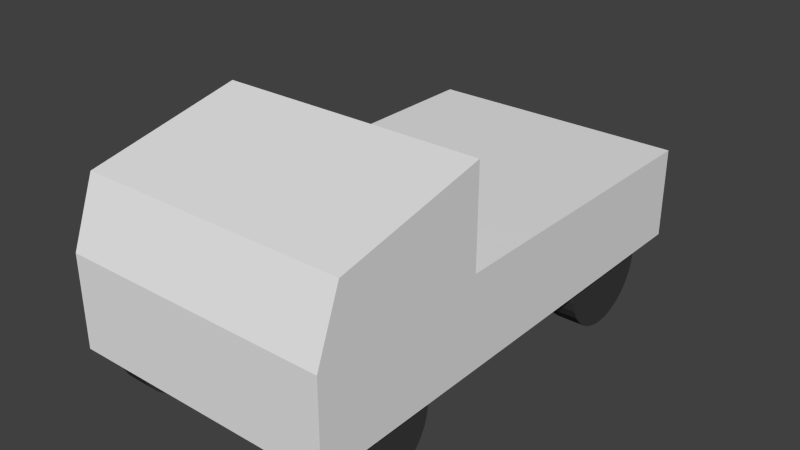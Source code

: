 # Source: ute.blend  (saved by Blender 2.66.1; exported with 4.5.12 LTS)
import bpy
from mathutils import Matrix  # noqa: F401  (used for matrix-valued properties, if any)

bpy.ops.wm.read_factory_settings(use_empty=True)
scene = bpy.context.scene
scene.name = 'Scene'

# ---- collections
col_collection_1 = bpy.data.collections.new('Collection 1'); scene.collection.children.link(col_collection_1)

# ---- materials (node trees are filled in below, after node groups)
mat_material = bpy.data.materials.new('Material')
mat_material.alpha_threshold = 0.0
mat_material.use_transparent_shadow = False
mat_material.roughness = 0.5
mat_material.line_color = (0.0, 0.0, 0.0, 1.0)
mat_wheel_nophysics = bpy.data.materials.new('Wheel NOPHYSICS')
mat_wheel_nophysics.alpha_threshold = 0.0
mat_wheel_nophysics.use_transparent_shadow = False
mat_wheel_nophysics.diffuse_color = (0.04696, 0.04696, 0.04696, 1.0)
mat_wheel_nophysics.roughness = 0.5
mat_wheel_nophysics.specular_intensity = 0.02294
mat_wheel_nophysics.line_color = (0.0, 0.0, 0.0, 1.0)

# ---- material node trees

# ---- world
world_world = bpy.data.worlds.new('World'); scene.world = world_world
world_world.color = (0.05088, 0.05088, 0.05088)
world_world.use_sun_shadow = False
world_world.sun_shadow_jitter_overblur = 0.0
world_world.cycles.sampling_method = 'MANUAL'
world_world.cycles.sample_map_resolution = 256

# ---- meshes
me_cube_001 = bpy.data.meshes.new('Cube.001')
me_cube_001.from_pydata([(1.377, 2.545, -0.9748), (1.377, -2.545, -0.9748), (-1.377, -2.545, -0.9748), (-1.377, 2.545, -0.9748), (1.377, 2.545, -0.03115), (1.377, -2.545, -0.03115), (-1.377, -2.545, -0.03115), (-1.377, 2.545, -0.03115), (1.377, -0.7048, -0.03115), (1.377, -0.7048, -0.9748), (-1.377, -0.7048, -0.03115), (-1.377, -0.7048, -0.9748), (-1.377, -0.7048, 0.9748), (1.377, -0.7048, 0.9748), (-1.377, -2.296, 0.6312), (1.377, -2.296, 0.6312)], [], [(8, 5, 1, 9), (5, 6, 2, 1), (10, 7, 3, 11), (7, 4, 0, 3), (9, 1, 2, 11), (10, 6, 14, 12), (4, 8, 9, 0), (6, 10, 11, 2), (0, 9, 11, 3), (7, 10, 8, 4), (12, 14, 15, 13), (8, 10, 12, 13), (6, 5, 15, 14), (5, 8, 13, 15)])
_uv = me_cube_001.uv_layers.new(name='UVMap')
_uv.uv.foreach_set('vector', [0.5005, 0.3328, 0.3344, 0.3333, 0.3333, 0.001019, 0.4995, 0.0005097, 0.001019, 0.3333, 0.0, 0.00102, 0.3323, 0.0, 0.3333, 0.3323, 0.5005, 0.9995, 0.3344, 1.0, 0.3333, 0.6677, 0.4995, 0.6672, 0.3333, 0.3344, 0.6656, 0.3333, 0.6667, 0.6656, 0.3344, 0.6667, 0.1672, 0.6662, 0.00102, 0.6667, 3.962e-08, 0.3344, 0.1662, 0.3338, 0.5005, 0.9995, 0.6667, 0.999, 0.6667, 0.999, 0.5005, 0.9995, 0.6667, 0.3323, 0.5005, 0.3328, 0.4995, 0.0005097, 0.6656, 0.0, 0.6667, 0.999, 0.5005, 0.9995, 0.4995, 0.6672, 0.6656, 0.6667, 0.3333, 0.6656, 0.1672, 0.6662, 0.1662, 0.3338, 0.3323, 0.3333, 0.6667, 0.6677, 0.8328, 0.6672, 0.8338, 0.9995, 0.6677, 1.0, 0.8328, 0.6672, 0.999, 0.6667, 1.0, 0.999, 0.8338, 0.9995, 0.8338, 0.9995, 0.8328, 0.6672, 0.8328, 0.6672, 0.8338, 0.9995, 0.0, 0.00102, 0.001019, 0.3333, 0.001019, 0.3333, 0.0, 0.00102, 0.3344, 0.3333, 0.5005, 0.3328, 0.5005, 0.3328, 0.3344, 0.3333])
me_cube_001.materials.append(mat_material)
me_cube_001.use_remesh_preserve_volume = False
me_cube_001.use_remesh_preserve_attributes = False
me_cube_001.use_mirror_vertex_groups = False
me_cube_001.update()
me_cylinder_001 = bpy.data.meshes.new('Cylinder.001')
me_cylinder_001.from_pydata([(0.1487, -1.215e-08, 0.5686), (0.1487, -0.1109, 0.5577), (0.1487, -0.2176, 0.5253), (0.1487, -0.3159, 0.4728), (0.1487, -0.4021, 0.4021), (0.1487, -0.4728, 0.3159), (0.1487, -0.5253, 0.2176), (0.1487, -0.5577, 0.1109), (0.1487, -0.5686, 4.075e-07), (0.1487, -0.5577, -0.1109), (0.1487, -0.5253, -0.2176), (0.1487, -0.4728, -0.3159), (0.1487, -0.4021, -0.4021), (0.1487, -0.3159, -0.4728), (0.1487, -0.2176, -0.5253), (0.1487, -0.1109, -0.5577), (0.1487, 1.731e-07, -0.5686), (0.1487, 0.1109, -0.5577), (0.1487, 0.2176, -0.5253), (0.1487, 0.3159, -0.4728), (0.1487, 0.4021, -0.402), (0.1487, 0.4728, -0.3159), (0.1487, 0.5253, -0.2176), (0.1487, 0.5577, -0.1109), (0.1487, 0.5686, 9.136e-07), (0.1487, 0.5577, 0.1109), (0.1487, 0.5253, 0.2176), (0.1487, 0.4728, 0.3159), (0.1487, 0.4021, 0.4021), (0.1487, 0.3159, 0.4728), (0.1487, 0.2176, 0.5253), (0.1487, 0.1109, 0.5577), (-0.1487, -9.474e-07, 0.5686), (-0.1487, -0.1109, 0.5577), (-0.1487, -0.2176, 0.5253), (-0.1487, -0.3159, 0.4728), (-0.1487, -0.4021, 0.4021), (-0.1487, -0.4728, 0.3159), (-0.1487, -0.5253, 0.2176), (-0.1487, -0.5577, 0.1109), (-0.1487, -0.5686, -8.895e-07), (-0.1487, -0.5577, -0.1109), (-0.1487, -0.5253, -0.2176), (-0.1487, -0.4728, -0.3159), (-0.1487, -0.4021, -0.4021), (-0.1487, -0.3159, -0.4728), (-0.1487, -0.2176, -0.5253), (-0.1487, -0.1109, -0.5577), (-0.1487, -5.633e-07, -0.5686), (-0.1487, 0.1109, -0.5577), (-0.1487, 0.2176, -0.5253), (-0.1487, 0.3159, -0.4728), (-0.1487, 0.402, -0.4021), (-0.1487, 0.4728, -0.3159), (-0.1487, 0.5253, -0.2176), (-0.1487, 0.5577, -0.1109), (-0.1487, 0.5686, -1.947e-06), (-0.1487, 0.5577, 0.1109), (-0.1487, 0.5253, 0.2176), (-0.1487, 0.4728, 0.3159), (-0.1487, 0.4021, 0.402), (-0.1487, 0.3159, 0.4728), (-0.1487, 0.2176, 0.5253), (-0.1487, 0.1109, 0.5577), (0.1487, -1.215e-08, 3.646e-07), (-0.1487, -3.46e-08, 3.87e-07)], [], [(64, 0, 1), (65, 33, 32), (64, 1, 2), (65, 34, 33), (64, 2, 3), (65, 35, 34), (64, 3, 4), (65, 36, 35), (64, 4, 5), (65, 37, 36), (64, 5, 6), (65, 38, 37), (64, 6, 7), (65, 39, 38), (64, 7, 8), (65, 40, 39), (64, 8, 9), (65, 41, 40), (64, 9, 10), (65, 42, 41), (64, 10, 11), (65, 43, 42), (64, 11, 12), (65, 44, 43), (64, 12, 13), (65, 45, 44), (64, 13, 14), (65, 46, 45), (64, 14, 15), (65, 47, 46), (64, 15, 16), (65, 48, 47), (64, 16, 17), (65, 49, 48), (64, 17, 18), (65, 50, 49), (64, 18, 19), (65, 51, 50), (64, 19, 20), (65, 52, 51), (64, 20, 21), (65, 53, 52), (64, 21, 22), (65, 54, 53), (64, 22, 23), (65, 55, 54), (64, 23, 24), (65, 56, 55), (64, 24, 25), (65, 57, 56), (64, 25, 26), (65, 58, 57), (64, 26, 27), (65, 59, 58), (64, 27, 28), (65, 60, 59), (64, 28, 29), (65, 61, 60), (64, 29, 30), (65, 62, 61), (64, 30, 31), (65, 63, 62), (31, 0, 64), (65, 32, 63), (32, 0, 31), (32, 31, 63), (30, 62, 63), (30, 63, 31), (29, 61, 62), (29, 62, 30), (28, 60, 61), (28, 61, 29), (27, 59, 60), (27, 60, 28), (26, 58, 59), (26, 59, 27), (25, 57, 58), (25, 58, 26), (24, 56, 57), (24, 57, 25), (23, 55, 56), (23, 56, 24), (22, 54, 55), (22, 55, 23), (21, 53, 54), (21, 54, 22), (20, 52, 53), (20, 53, 21), (19, 51, 52), (19, 52, 20), (18, 50, 51), (18, 51, 19), (17, 49, 50), (17, 50, 18), (16, 48, 49), (16, 49, 17), (15, 47, 48), (15, 48, 16), (14, 46, 47), (14, 47, 15), (13, 45, 46), (13, 46, 14), (12, 44, 45), (12, 45, 13), (11, 43, 44), (11, 44, 12), (10, 42, 11), (42, 43, 11), (9, 41, 10), (41, 42, 10), (8, 40, 9), (40, 41, 9), (7, 39, 8), (39, 40, 8), (6, 38, 7), (38, 39, 7), (5, 37, 6), (37, 38, 6), (4, 36, 5), (36, 37, 5), (3, 35, 4), (35, 36, 4), (2, 34, 3), (34, 35, 3), (1, 33, 2), (33, 34, 2), (0, 32, 1), (32, 33, 1)])
_uv = me_cylinder_001.uv_layers.new(name='UVMap')
_uv.uv.foreach_set('vector', [0.8511, 0.8401, 0.7868, 0.8929, 0.7778, 0.8793, 0.8515, 0.8402, 0.9154, 0.8927, 0.9039, 0.9041, 0.8511, 0.8401, 0.7778, 0.8793, 0.7715, 0.8643, 0.8515, 0.8402, 0.9244, 0.8792, 0.9154, 0.8927, 0.8511, 0.8401, 0.7715, 0.8643, 0.7684, 0.8483, 0.8515, 0.8402, 0.9306, 0.8642, 0.9244, 0.8792, 0.8511, 0.8401, 0.7684, 0.8483, 0.7684, 0.832, 0.8515, 0.8402, 0.9338, 0.8483, 0.9306, 0.8642, 0.8511, 0.8401, 0.7684, 0.832, 0.7715, 0.816, 0.8515, 0.8402, 0.9338, 0.8321, 0.9338, 0.8483, 0.8511, 0.8401, 0.7715, 0.816, 0.7778, 0.801, 0.8515, 0.8402, 0.9306, 0.8162, 0.9338, 0.8321, 0.8511, 0.8401, 0.7778, 0.801, 0.7868, 0.7874, 0.8515, 0.8402, 0.9244, 0.8012, 0.9306, 0.8162, 0.8511, 0.8401, 0.7868, 0.7874, 0.7983, 0.7759, 0.8515, 0.8402, 0.9154, 0.7877, 0.9244, 0.8012, 0.8511, 0.8401, 0.7983, 0.7759, 0.8119, 0.7669, 0.8515, 0.8402, 0.9039, 0.7763, 0.9154, 0.7877, 0.8511, 0.8401, 0.8119, 0.7669, 0.8269, 0.7606, 0.8515, 0.8402, 0.8905, 0.7673, 0.9039, 0.7763, 0.8511, 0.8401, 0.8269, 0.7606, 0.8429, 0.7574, 0.8515, 0.8402, 0.8755, 0.7611, 0.8905, 0.7673, 0.8511, 0.8401, 0.8429, 0.7574, 0.8592, 0.7574, 0.8515, 0.8402, 0.8596, 0.7579, 0.8755, 0.7611, 0.8511, 0.8401, 0.8592, 0.7574, 0.8752, 0.7606, 0.8515, 0.8402, 0.8434, 0.7579, 0.8596, 0.7579, 0.8511, 0.8401, 0.8752, 0.7606, 0.8902, 0.7669, 0.8515, 0.8402, 0.8275, 0.7611, 0.8434, 0.7579, 0.8511, 0.8401, 0.8902, 0.7669, 0.9038, 0.7759, 0.8515, 0.8402, 0.8125, 0.7673, 0.8275, 0.7611, 0.8511, 0.8401, 0.9038, 0.7759, 0.9153, 0.7874, 0.8515, 0.8402, 0.799, 0.7763, 0.8125, 0.7673, 0.8511, 0.8401, 0.9153, 0.7874, 0.9243, 0.801, 0.8515, 0.8402, 0.7876, 0.7877, 0.799, 0.7763, 0.8511, 0.8401, 0.9243, 0.801, 0.9306, 0.816, 0.8515, 0.8402, 0.7786, 0.8012, 0.7876, 0.7877, 0.8511, 0.8401, 0.9306, 0.816, 0.9338, 0.832, 0.8515, 0.8402, 0.7724, 0.8162, 0.7786, 0.8012, 0.8511, 0.8401, 0.9338, 0.832, 0.9338, 0.8483, 0.8515, 0.8402, 0.7692, 0.8321, 0.7724, 0.8162, 0.8511, 0.8401, 0.9338, 0.8483, 0.9306, 0.8643, 0.8515, 0.8402, 0.7692, 0.8483, 0.7692, 0.8321, 0.8511, 0.8401, 0.9306, 0.8643, 0.9243, 0.8793, 0.8515, 0.8402, 0.7724, 0.8642, 0.7692, 0.8483, 0.8511, 0.8401, 0.9243, 0.8793, 0.9153, 0.8929, 0.8515, 0.8402, 0.7786, 0.8792, 0.7724, 0.8642, 0.8511, 0.8401, 0.9153, 0.8929, 0.9038, 0.9044, 0.8515, 0.8402, 0.7876, 0.8927, 0.7786, 0.8792, 0.8511, 0.8401, 0.9038, 0.9044, 0.8902, 0.9134, 0.8515, 0.8402, 0.799, 0.9041, 0.7876, 0.8927, 0.8511, 0.8401, 0.8902, 0.9134, 0.8752, 0.9197, 0.8515, 0.8402, 0.8125, 0.9131, 0.799, 0.9041, 0.8511, 0.8401, 0.8752, 0.9197, 0.8592, 0.9229, 0.8515, 0.8402, 0.8275, 0.9193, 0.8125, 0.9131, 0.8511, 0.8401, 0.8592, 0.9229, 0.8429, 0.9229, 0.8515, 0.8402, 0.8434, 0.9225, 0.8275, 0.9193, 0.8511, 0.8401, 0.8429, 0.9229, 0.8269, 0.9197, 0.8515, 0.8402, 0.8596, 0.9225, 0.8434, 0.9225, 0.8511, 0.8401, 0.8269, 0.9197, 0.8119, 0.9134, 0.8515, 0.8402, 0.8755, 0.9193, 0.8596, 0.9225, 0.8511, 0.8401, 0.8119, 0.9134, 0.7983, 0.9044, 0.8515, 0.8402, 0.8905, 0.9131, 0.8755, 0.9193, 0.7983, 0.9044, 0.7868, 0.8929, 0.8511, 0.8401, 0.8515, 0.8402, 0.9039, 0.9041, 0.8905, 0.9131, 0.9511, 0.9813, 0.9514, 0.8967, 0.9597, 0.8968, 0.9511, 0.9813, 0.9597, 0.8968, 0.9594, 0.9813, 0.9678, 0.8968, 0.9676, 0.9813, 0.9594, 0.9813, 0.9678, 0.8968, 0.9594, 0.9813, 0.9597, 0.8968, 0.9755, 0.8968, 0.9752, 0.9813, 0.9676, 0.9813, 0.9755, 0.8968, 0.9676, 0.9813, 0.9678, 0.8968, 0.9824, 0.8968, 0.9821, 0.9813, 0.9752, 0.9813, 0.9824, 0.8968, 0.9752, 0.9813, 0.9755, 0.8968, 0.9265, 0.8968, 0.9322, 0.9811, 0.9264, 0.9815, 0.9882, 0.8969, 0.9821, 0.9813, 0.9824, 0.8968, 0.9334, 0.8964, 0.9391, 0.9807, 0.9322, 0.9811, 0.9334, 0.8964, 0.9322, 0.9811, 0.9265, 0.8968, 0.941, 0.8959, 0.9467, 0.9802, 0.9391, 0.9807, 0.941, 0.8959, 0.9391, 0.9807, 0.9334, 0.8964, 0.9491, 0.8953, 0.9548, 0.9796, 0.9467, 0.9802, 0.9491, 0.8953, 0.9467, 0.9802, 0.941, 0.8959, 0.9574, 0.8947, 0.9631, 0.9791, 0.9548, 0.9796, 0.9574, 0.8947, 0.9548, 0.9796, 0.9491, 0.8953, 0.9655, 0.8942, 0.9712, 0.9785, 0.9631, 0.9791, 0.9655, 0.8942, 0.9631, 0.9791, 0.9574, 0.8947, 0.9731, 0.8937, 0.9788, 0.978, 0.9712, 0.9785, 0.9731, 0.8937, 0.9712, 0.9785, 0.9655, 0.8942, 0.98, 0.8932, 0.9857, 0.9775, 0.9788, 0.978, 0.98, 0.8932, 0.9788, 0.978, 0.9731, 0.8937, 0.9813, 0.9788, 0.9811, 0.8943, 0.9869, 0.8943, 0.9859, 0.8928, 0.9857, 0.9775, 0.98, 0.8932, 0.9744, 0.9788, 0.9742, 0.8943, 0.9811, 0.8943, 0.9744, 0.9788, 0.9811, 0.8943, 0.9813, 0.9788, 0.9668, 0.9789, 0.9665, 0.8944, 0.9742, 0.8943, 0.9668, 0.9789, 0.9742, 0.8943, 0.9744, 0.9788, 0.9587, 0.9789, 0.9584, 0.8944, 0.9665, 0.8944, 0.9587, 0.9789, 0.9665, 0.8944, 0.9668, 0.9789, 0.9504, 0.9789, 0.9501, 0.8944, 0.9584, 0.8944, 0.9504, 0.9789, 0.9584, 0.8944, 0.9587, 0.9789, 0.9423, 0.9789, 0.942, 0.8944, 0.9501, 0.8944, 0.9423, 0.9789, 0.9501, 0.8944, 0.9504, 0.9789, 0.9346, 0.979, 0.9344, 0.8945, 0.942, 0.8944, 0.9346, 0.979, 0.942, 0.8944, 0.9423, 0.9789, 0.9277, 0.979, 0.9275, 0.8945, 0.9344, 0.8945, 0.9277, 0.979, 0.9344, 0.8945, 0.9346, 0.979, 0.9355, 0.9839, 0.9298, 0.8996, 0.9357, 0.8992, 0.9586, 0.8954, 0.9585, 0.9801, 0.9528, 0.8958, 0.9329, 0.8963, 0.9327, 0.9808, 0.9261, 0.8963, 0.9327, 0.9808, 0.9258, 0.9808, 0.9261, 0.8963, 0.9406, 0.8963, 0.9403, 0.9808, 0.9329, 0.8963, 0.9403, 0.9808, 0.9327, 0.9808, 0.9329, 0.8963, 0.9487, 0.8963, 0.9485, 0.9808, 0.9406, 0.8963, 0.9485, 0.9808, 0.9403, 0.9808, 0.9406, 0.8963, 0.957, 0.8964, 0.9567, 0.9809, 0.9487, 0.8963, 0.9567, 0.9809, 0.9485, 0.9808, 0.9487, 0.8963, 0.9651, 0.8964, 0.9649, 0.9809, 0.957, 0.8964, 0.9649, 0.9809, 0.9567, 0.9809, 0.957, 0.8964, 0.9728, 0.8964, 0.9725, 0.9809, 0.9651, 0.8964, 0.9725, 0.9809, 0.9649, 0.9809, 0.9651, 0.8964, 0.9797, 0.8964, 0.9794, 0.9809, 0.9728, 0.8964, 0.9794, 0.9809, 0.9725, 0.9809, 0.9728, 0.8964, 0.9287, 0.8967, 0.9285, 0.9812, 0.9229, 0.8967, 0.9853, 0.981, 0.9794, 0.9809, 0.9797, 0.8964, 0.9356, 0.8967, 0.9354, 0.9812, 0.9287, 0.8967, 0.9354, 0.9812, 0.9285, 0.9812, 0.9287, 0.8967, 0.9433, 0.8967, 0.943, 0.9812, 0.9356, 0.8967, 0.943, 0.9812, 0.9354, 0.9812, 0.9356, 0.8967, 0.9514, 0.8967, 0.9511, 0.9813, 0.9433, 0.8967, 0.9511, 0.9813, 0.943, 0.9812, 0.9433, 0.8967])
me_cylinder_001.materials.append(mat_wheel_nophysics)
me_cylinder_001.use_remesh_preserve_volume = False
me_cylinder_001.use_remesh_preserve_attributes = False
me_cylinder_001.use_mirror_vertex_groups = False
me_cylinder_001.update()
me_cylinder_000 = bpy.data.meshes.new('Cylinder.000')
me_cylinder_000.from_pydata([(0.1487, -1.215e-08, 0.5686), (0.1487, -0.1109, 0.5577), (0.1487, -0.2176, 0.5253), (0.1487, -0.3159, 0.4728), (0.1487, -0.4021, 0.4021), (0.1487, -0.4728, 0.3159), (0.1487, -0.5253, 0.2176), (0.1487, -0.5577, 0.1109), (0.1487, -0.5686, 4.075e-07), (0.1487, -0.5577, -0.1109), (0.1487, -0.5253, -0.2176), (0.1487, -0.4728, -0.3159), (0.1487, -0.4021, -0.4021), (0.1487, -0.3159, -0.4728), (0.1487, -0.2176, -0.5253), (0.1487, -0.1109, -0.5577), (0.1487, 1.731e-07, -0.5686), (0.1487, 0.1109, -0.5577), (0.1487, 0.2176, -0.5253), (0.1487, 0.3159, -0.4728), (0.1487, 0.4021, -0.402), (0.1487, 0.4728, -0.3159), (0.1487, 0.5253, -0.2176), (0.1487, 0.5577, -0.1109), (0.1487, 0.5686, 9.136e-07), (0.1487, 0.5577, 0.1109), (0.1487, 0.5253, 0.2176), (0.1487, 0.4728, 0.3159), (0.1487, 0.4021, 0.4021), (0.1487, 0.3159, 0.4728), (0.1487, 0.2176, 0.5253), (0.1487, 0.1109, 0.5577), (-0.1487, -9.474e-07, 0.5686), (-0.1487, -0.1109, 0.5577), (-0.1487, -0.2176, 0.5253), (-0.1487, -0.3159, 0.4728), (-0.1487, -0.4021, 0.4021), (-0.1487, -0.4728, 0.3159), (-0.1487, -0.5253, 0.2176), (-0.1487, -0.5577, 0.1109), (-0.1487, -0.5686, -8.895e-07), (-0.1487, -0.5577, -0.1109), (-0.1487, -0.5253, -0.2176), (-0.1487, -0.4728, -0.3159), (-0.1487, -0.4021, -0.4021), (-0.1487, -0.3159, -0.4728), (-0.1487, -0.2176, -0.5253), (-0.1487, -0.1109, -0.5577), (-0.1487, -5.633e-07, -0.5686), (-0.1487, 0.1109, -0.5577), (-0.1487, 0.2176, -0.5253), (-0.1487, 0.3159, -0.4728), (-0.1487, 0.402, -0.4021), (-0.1487, 0.4728, -0.3159), (-0.1487, 0.5253, -0.2176), (-0.1487, 0.5577, -0.1109), (-0.1487, 0.5686, -1.947e-06), (-0.1487, 0.5577, 0.1109), (-0.1487, 0.5253, 0.2176), (-0.1487, 0.4728, 0.3159), (-0.1487, 0.4021, 0.402), (-0.1487, 0.3159, 0.4728), (-0.1487, 0.2176, 0.5253), (-0.1487, 0.1109, 0.5577), (0.1487, -1.215e-08, 3.646e-07), (-0.1487, -3.46e-08, 3.87e-07)], [], [(64, 0, 1), (65, 33, 32), (64, 1, 2), (65, 34, 33), (64, 2, 3), (65, 35, 34), (64, 3, 4), (65, 36, 35), (64, 4, 5), (65, 37, 36), (64, 5, 6), (65, 38, 37), (64, 6, 7), (65, 39, 38), (64, 7, 8), (65, 40, 39), (64, 8, 9), (65, 41, 40), (64, 9, 10), (65, 42, 41), (64, 10, 11), (65, 43, 42), (64, 11, 12), (65, 44, 43), (64, 12, 13), (65, 45, 44), (64, 13, 14), (65, 46, 45), (64, 14, 15), (65, 47, 46), (64, 15, 16), (65, 48, 47), (64, 16, 17), (65, 49, 48), (64, 17, 18), (65, 50, 49), (64, 18, 19), (65, 51, 50), (64, 19, 20), (65, 52, 51), (64, 20, 21), (65, 53, 52), (64, 21, 22), (65, 54, 53), (64, 22, 23), (65, 55, 54), (64, 23, 24), (65, 56, 55), (64, 24, 25), (65, 57, 56), (64, 25, 26), (65, 58, 57), (64, 26, 27), (65, 59, 58), (64, 27, 28), (65, 60, 59), (64, 28, 29), (65, 61, 60), (64, 29, 30), (65, 62, 61), (64, 30, 31), (65, 63, 62), (31, 0, 64), (65, 32, 63), (32, 0, 31), (32, 31, 63), (30, 62, 63), (30, 63, 31), (29, 61, 62), (29, 62, 30), (28, 60, 61), (28, 61, 29), (27, 59, 60), (27, 60, 28), (26, 58, 59), (26, 59, 27), (25, 57, 58), (25, 58, 26), (24, 56, 57), (24, 57, 25), (23, 55, 56), (23, 56, 24), (22, 54, 55), (22, 55, 23), (21, 53, 54), (21, 54, 22), (20, 52, 53), (20, 53, 21), (19, 51, 52), (19, 52, 20), (18, 50, 51), (18, 51, 19), (17, 49, 50), (17, 50, 18), (16, 48, 49), (16, 49, 17), (15, 47, 48), (15, 48, 16), (14, 46, 47), (14, 47, 15), (13, 45, 46), (13, 46, 14), (12, 44, 45), (12, 45, 13), (11, 43, 44), (11, 44, 12), (10, 42, 11), (42, 43, 11), (9, 41, 10), (41, 42, 10), (8, 40, 9), (40, 41, 9), (7, 39, 8), (39, 40, 8), (6, 38, 7), (38, 39, 7), (5, 37, 6), (37, 38, 6), (4, 36, 5), (36, 37, 5), (3, 35, 4), (35, 36, 4), (2, 34, 3), (34, 35, 3), (1, 33, 2), (33, 34, 2), (0, 32, 1), (32, 33, 1)])
_uv = me_cylinder_000.uv_layers.new(name='UVMap')
_uv.uv.foreach_set('vector', [0.8511, 0.8401, 0.7868, 0.8929, 0.7778, 0.8793, 0.8515, 0.8402, 0.9154, 0.8927, 0.9039, 0.9041, 0.8511, 0.8401, 0.7778, 0.8793, 0.7715, 0.8643, 0.8515, 0.8402, 0.9244, 0.8792, 0.9154, 0.8927, 0.8511, 0.8401, 0.7715, 0.8643, 0.7684, 0.8483, 0.8515, 0.8402, 0.9306, 0.8642, 0.9244, 0.8792, 0.8511, 0.8401, 0.7684, 0.8483, 0.7684, 0.832, 0.8515, 0.8402, 0.9338, 0.8483, 0.9306, 0.8642, 0.8511, 0.8401, 0.7684, 0.832, 0.7715, 0.816, 0.8515, 0.8402, 0.9338, 0.8321, 0.9338, 0.8483, 0.8511, 0.8401, 0.7715, 0.816, 0.7778, 0.801, 0.8515, 0.8402, 0.9306, 0.8162, 0.9338, 0.8321, 0.8511, 0.8401, 0.7778, 0.801, 0.7868, 0.7874, 0.8515, 0.8402, 0.9244, 0.8012, 0.9306, 0.8162, 0.8511, 0.8401, 0.7868, 0.7874, 0.7983, 0.7759, 0.8515, 0.8402, 0.9154, 0.7877, 0.9244, 0.8012, 0.8511, 0.8401, 0.7983, 0.7759, 0.8119, 0.7669, 0.8515, 0.8402, 0.9039, 0.7763, 0.9154, 0.7877, 0.8511, 0.8401, 0.8119, 0.7669, 0.8269, 0.7606, 0.8515, 0.8402, 0.8905, 0.7673, 0.9039, 0.7763, 0.8511, 0.8401, 0.8269, 0.7606, 0.8429, 0.7574, 0.8515, 0.8402, 0.8755, 0.7611, 0.8905, 0.7673, 0.8511, 0.8401, 0.8429, 0.7574, 0.8592, 0.7574, 0.8515, 0.8402, 0.8596, 0.7579, 0.8755, 0.7611, 0.8511, 0.8401, 0.8592, 0.7574, 0.8752, 0.7606, 0.8515, 0.8402, 0.8434, 0.7579, 0.8596, 0.7579, 0.8511, 0.8401, 0.8752, 0.7606, 0.8902, 0.7669, 0.8515, 0.8402, 0.8275, 0.7611, 0.8434, 0.7579, 0.8511, 0.8401, 0.8902, 0.7669, 0.9038, 0.7759, 0.8515, 0.8402, 0.8125, 0.7673, 0.8275, 0.7611, 0.8511, 0.8401, 0.9038, 0.7759, 0.9153, 0.7874, 0.8515, 0.8402, 0.799, 0.7763, 0.8125, 0.7673, 0.8511, 0.8401, 0.9153, 0.7874, 0.9243, 0.801, 0.8515, 0.8402, 0.7876, 0.7877, 0.799, 0.7763, 0.8511, 0.8401, 0.9243, 0.801, 0.9306, 0.816, 0.8515, 0.8402, 0.7786, 0.8012, 0.7876, 0.7877, 0.8511, 0.8401, 0.9306, 0.816, 0.9338, 0.832, 0.8515, 0.8402, 0.7724, 0.8162, 0.7786, 0.8012, 0.8511, 0.8401, 0.9338, 0.832, 0.9338, 0.8483, 0.8515, 0.8402, 0.7692, 0.8321, 0.7724, 0.8162, 0.8511, 0.8401, 0.9338, 0.8483, 0.9306, 0.8643, 0.8515, 0.8402, 0.7692, 0.8483, 0.7692, 0.8321, 0.8511, 0.8401, 0.9306, 0.8643, 0.9243, 0.8793, 0.8515, 0.8402, 0.7724, 0.8642, 0.7692, 0.8483, 0.8511, 0.8401, 0.9243, 0.8793, 0.9153, 0.8929, 0.8515, 0.8402, 0.7786, 0.8792, 0.7724, 0.8642, 0.8511, 0.8401, 0.9153, 0.8929, 0.9038, 0.9044, 0.8515, 0.8402, 0.7876, 0.8927, 0.7786, 0.8792, 0.8511, 0.8401, 0.9038, 0.9044, 0.8902, 0.9134, 0.8515, 0.8402, 0.799, 0.9041, 0.7876, 0.8927, 0.8511, 0.8401, 0.8902, 0.9134, 0.8752, 0.9197, 0.8515, 0.8402, 0.8125, 0.9131, 0.799, 0.9041, 0.8511, 0.8401, 0.8752, 0.9197, 0.8592, 0.9229, 0.8515, 0.8402, 0.8275, 0.9193, 0.8125, 0.9131, 0.8511, 0.8401, 0.8592, 0.9229, 0.8429, 0.9229, 0.8515, 0.8402, 0.8434, 0.9225, 0.8275, 0.9193, 0.8511, 0.8401, 0.8429, 0.9229, 0.8269, 0.9197, 0.8515, 0.8402, 0.8596, 0.9225, 0.8434, 0.9225, 0.8511, 0.8401, 0.8269, 0.9197, 0.8119, 0.9134, 0.8515, 0.8402, 0.8755, 0.9193, 0.8596, 0.9225, 0.8511, 0.8401, 0.8119, 0.9134, 0.7983, 0.9044, 0.8515, 0.8402, 0.8905, 0.9131, 0.8755, 0.9193, 0.7983, 0.9044, 0.7868, 0.8929, 0.8511, 0.8401, 0.8515, 0.8402, 0.9039, 0.9041, 0.8905, 0.9131, 0.9511, 0.9813, 0.9514, 0.8967, 0.9597, 0.8968, 0.9511, 0.9813, 0.9597, 0.8968, 0.9594, 0.9813, 0.9678, 0.8968, 0.9676, 0.9813, 0.9594, 0.9813, 0.9678, 0.8968, 0.9594, 0.9813, 0.9597, 0.8968, 0.9755, 0.8968, 0.9752, 0.9813, 0.9676, 0.9813, 0.9755, 0.8968, 0.9676, 0.9813, 0.9678, 0.8968, 0.9824, 0.8968, 0.9821, 0.9813, 0.9752, 0.9813, 0.9824, 0.8968, 0.9752, 0.9813, 0.9755, 0.8968, 0.9265, 0.8968, 0.9322, 0.9811, 0.9264, 0.9815, 0.9882, 0.8969, 0.9821, 0.9813, 0.9824, 0.8968, 0.9334, 0.8964, 0.9391, 0.9807, 0.9322, 0.9811, 0.9334, 0.8964, 0.9322, 0.9811, 0.9265, 0.8968, 0.941, 0.8959, 0.9467, 0.9802, 0.9391, 0.9807, 0.941, 0.8959, 0.9391, 0.9807, 0.9334, 0.8964, 0.9491, 0.8953, 0.9548, 0.9796, 0.9467, 0.9802, 0.9491, 0.8953, 0.9467, 0.9802, 0.941, 0.8959, 0.9574, 0.8947, 0.9631, 0.9791, 0.9548, 0.9796, 0.9574, 0.8947, 0.9548, 0.9796, 0.9491, 0.8953, 0.9655, 0.8942, 0.9712, 0.9785, 0.9631, 0.9791, 0.9655, 0.8942, 0.9631, 0.9791, 0.9574, 0.8947, 0.9731, 0.8937, 0.9788, 0.978, 0.9712, 0.9785, 0.9731, 0.8937, 0.9712, 0.9785, 0.9655, 0.8942, 0.98, 0.8932, 0.9857, 0.9775, 0.9788, 0.978, 0.98, 0.8932, 0.9788, 0.978, 0.9731, 0.8937, 0.9813, 0.9788, 0.9811, 0.8943, 0.9869, 0.8943, 0.9859, 0.8928, 0.9857, 0.9775, 0.98, 0.8932, 0.9744, 0.9788, 0.9742, 0.8943, 0.9811, 0.8943, 0.9744, 0.9788, 0.9811, 0.8943, 0.9813, 0.9788, 0.9668, 0.9789, 0.9665, 0.8944, 0.9742, 0.8943, 0.9668, 0.9789, 0.9742, 0.8943, 0.9744, 0.9788, 0.9587, 0.9789, 0.9584, 0.8944, 0.9665, 0.8944, 0.9587, 0.9789, 0.9665, 0.8944, 0.9668, 0.9789, 0.9504, 0.9789, 0.9501, 0.8944, 0.9584, 0.8944, 0.9504, 0.9789, 0.9584, 0.8944, 0.9587, 0.9789, 0.9423, 0.9789, 0.942, 0.8944, 0.9501, 0.8944, 0.9423, 0.9789, 0.9501, 0.8944, 0.9504, 0.9789, 0.9346, 0.979, 0.9344, 0.8945, 0.942, 0.8944, 0.9346, 0.979, 0.942, 0.8944, 0.9423, 0.9789, 0.9277, 0.979, 0.9275, 0.8945, 0.9344, 0.8945, 0.9277, 0.979, 0.9344, 0.8945, 0.9346, 0.979, 0.9355, 0.9839, 0.9298, 0.8996, 0.9357, 0.8992, 0.9586, 0.8954, 0.9585, 0.9801, 0.9528, 0.8958, 0.9329, 0.8963, 0.9327, 0.9808, 0.9261, 0.8963, 0.9327, 0.9808, 0.9258, 0.9808, 0.9261, 0.8963, 0.9406, 0.8963, 0.9403, 0.9808, 0.9329, 0.8963, 0.9403, 0.9808, 0.9327, 0.9808, 0.9329, 0.8963, 0.9487, 0.8963, 0.9485, 0.9808, 0.9406, 0.8963, 0.9485, 0.9808, 0.9403, 0.9808, 0.9406, 0.8963, 0.957, 0.8964, 0.9567, 0.9809, 0.9487, 0.8963, 0.9567, 0.9809, 0.9485, 0.9808, 0.9487, 0.8963, 0.9651, 0.8964, 0.9649, 0.9809, 0.957, 0.8964, 0.9649, 0.9809, 0.9567, 0.9809, 0.957, 0.8964, 0.9728, 0.8964, 0.9725, 0.9809, 0.9651, 0.8964, 0.9725, 0.9809, 0.9649, 0.9809, 0.9651, 0.8964, 0.9797, 0.8964, 0.9794, 0.9809, 0.9728, 0.8964, 0.9794, 0.9809, 0.9725, 0.9809, 0.9728, 0.8964, 0.9287, 0.8967, 0.9285, 0.9812, 0.9229, 0.8967, 0.9853, 0.981, 0.9794, 0.9809, 0.9797, 0.8964, 0.9356, 0.8967, 0.9354, 0.9812, 0.9287, 0.8967, 0.9354, 0.9812, 0.9285, 0.9812, 0.9287, 0.8967, 0.9433, 0.8967, 0.943, 0.9812, 0.9356, 0.8967, 0.943, 0.9812, 0.9354, 0.9812, 0.9356, 0.8967, 0.9514, 0.8967, 0.9511, 0.9813, 0.9433, 0.8967, 0.9511, 0.9813, 0.943, 0.9812, 0.9433, 0.8967])
me_cylinder_000.materials.append(mat_wheel_nophysics)
me_cylinder_000.use_remesh_preserve_volume = False
me_cylinder_000.use_remesh_preserve_attributes = False
me_cylinder_000.use_mirror_vertex_groups = False
me_cylinder_000.update()
me_cylinder_002 = bpy.data.meshes.new('Cylinder.002')
me_cylinder_002.from_pydata([(0.1487, -1.215e-08, 0.5686), (0.1487, -0.1109, 0.5577), (0.1487, -0.2176, 0.5253), (0.1487, -0.3159, 0.4728), (0.1487, -0.4021, 0.4021), (0.1487, -0.4728, 0.3159), (0.1487, -0.5253, 0.2176), (0.1487, -0.5577, 0.1109), (0.1487, -0.5686, 4.075e-07), (0.1487, -0.5577, -0.1109), (0.1487, -0.5253, -0.2176), (0.1487, -0.4728, -0.3159), (0.1487, -0.4021, -0.4021), (0.1487, -0.3159, -0.4728), (0.1487, -0.2176, -0.5253), (0.1487, -0.1109, -0.5577), (0.1487, 1.731e-07, -0.5686), (0.1487, 0.1109, -0.5577), (0.1487, 0.2176, -0.5253), (0.1487, 0.3159, -0.4728), (0.1487, 0.4021, -0.402), (0.1487, 0.4728, -0.3159), (0.1487, 0.5253, -0.2176), (0.1487, 0.5577, -0.1109), (0.1487, 0.5686, 9.136e-07), (0.1487, 0.5577, 0.1109), (0.1487, 0.5253, 0.2176), (0.1487, 0.4728, 0.3159), (0.1487, 0.4021, 0.4021), (0.1487, 0.3159, 0.4728), (0.1487, 0.2176, 0.5253), (0.1487, 0.1109, 0.5577), (-0.1487, -9.474e-07, 0.5686), (-0.1487, -0.1109, 0.5577), (-0.1487, -0.2176, 0.5253), (-0.1487, -0.3159, 0.4728), (-0.1487, -0.4021, 0.4021), (-0.1487, -0.4728, 0.3159), (-0.1487, -0.5253, 0.2176), (-0.1487, -0.5577, 0.1109), (-0.1487, -0.5686, -8.895e-07), (-0.1487, -0.5577, -0.1109), (-0.1487, -0.5253, -0.2176), (-0.1487, -0.4728, -0.3159), (-0.1487, -0.4021, -0.4021), (-0.1487, -0.3159, -0.4728), (-0.1487, -0.2176, -0.5253), (-0.1487, -0.1109, -0.5577), (-0.1487, -5.633e-07, -0.5686), (-0.1487, 0.1109, -0.5577), (-0.1487, 0.2176, -0.5253), (-0.1487, 0.3159, -0.4728), (-0.1487, 0.402, -0.4021), (-0.1487, 0.4728, -0.3159), (-0.1487, 0.5253, -0.2176), (-0.1487, 0.5577, -0.1109), (-0.1487, 0.5686, -1.947e-06), (-0.1487, 0.5577, 0.1109), (-0.1487, 0.5253, 0.2176), (-0.1487, 0.4728, 0.3159), (-0.1487, 0.4021, 0.402), (-0.1487, 0.3159, 0.4728), (-0.1487, 0.2176, 0.5253), (-0.1487, 0.1109, 0.5577), (0.1487, -1.215e-08, 3.646e-07), (-0.1487, -3.46e-08, 3.87e-07)], [], [(64, 0, 1), (65, 33, 32), (64, 1, 2), (65, 34, 33), (64, 2, 3), (65, 35, 34), (64, 3, 4), (65, 36, 35), (64, 4, 5), (65, 37, 36), (64, 5, 6), (65, 38, 37), (64, 6, 7), (65, 39, 38), (64, 7, 8), (65, 40, 39), (64, 8, 9), (65, 41, 40), (64, 9, 10), (65, 42, 41), (64, 10, 11), (65, 43, 42), (64, 11, 12), (65, 44, 43), (64, 12, 13), (65, 45, 44), (64, 13, 14), (65, 46, 45), (64, 14, 15), (65, 47, 46), (64, 15, 16), (65, 48, 47), (64, 16, 17), (65, 49, 48), (64, 17, 18), (65, 50, 49), (64, 18, 19), (65, 51, 50), (64, 19, 20), (65, 52, 51), (64, 20, 21), (65, 53, 52), (64, 21, 22), (65, 54, 53), (64, 22, 23), (65, 55, 54), (64, 23, 24), (65, 56, 55), (64, 24, 25), (65, 57, 56), (64, 25, 26), (65, 58, 57), (64, 26, 27), (65, 59, 58), (64, 27, 28), (65, 60, 59), (64, 28, 29), (65, 61, 60), (64, 29, 30), (65, 62, 61), (64, 30, 31), (65, 63, 62), (31, 0, 64), (65, 32, 63), (32, 0, 31), (32, 31, 63), (30, 62, 63), (30, 63, 31), (29, 61, 62), (29, 62, 30), (28, 60, 61), (28, 61, 29), (27, 59, 60), (27, 60, 28), (26, 58, 59), (26, 59, 27), (25, 57, 58), (25, 58, 26), (24, 56, 57), (24, 57, 25), (23, 55, 56), (23, 56, 24), (22, 54, 55), (22, 55, 23), (21, 53, 54), (21, 54, 22), (20, 52, 53), (20, 53, 21), (19, 51, 52), (19, 52, 20), (18, 50, 51), (18, 51, 19), (17, 49, 50), (17, 50, 18), (16, 48, 49), (16, 49, 17), (15, 47, 48), (15, 48, 16), (14, 46, 47), (14, 47, 15), (13, 45, 46), (13, 46, 14), (12, 44, 45), (12, 45, 13), (11, 43, 44), (11, 44, 12), (10, 42, 11), (42, 43, 11), (9, 41, 10), (41, 42, 10), (8, 40, 9), (40, 41, 9), (7, 39, 8), (39, 40, 8), (6, 38, 7), (38, 39, 7), (5, 37, 6), (37, 38, 6), (4, 36, 5), (36, 37, 5), (3, 35, 4), (35, 36, 4), (2, 34, 3), (34, 35, 3), (1, 33, 2), (33, 34, 2), (0, 32, 1), (32, 33, 1)])
_uv = me_cylinder_002.uv_layers.new(name='UVMap')
_uv.uv.foreach_set('vector', [0.8511, 0.8401, 0.7868, 0.8929, 0.7778, 0.8793, 0.8515, 0.8402, 0.9154, 0.8927, 0.9039, 0.9041, 0.8511, 0.8401, 0.7778, 0.8793, 0.7715, 0.8643, 0.8515, 0.8402, 0.9244, 0.8792, 0.9154, 0.8927, 0.8511, 0.8401, 0.7715, 0.8643, 0.7684, 0.8483, 0.8515, 0.8402, 0.9306, 0.8642, 0.9244, 0.8792, 0.8511, 0.8401, 0.7684, 0.8483, 0.7684, 0.832, 0.8515, 0.8402, 0.9338, 0.8483, 0.9306, 0.8642, 0.8511, 0.8401, 0.7684, 0.832, 0.7715, 0.816, 0.8515, 0.8402, 0.9338, 0.8321, 0.9338, 0.8483, 0.8511, 0.8401, 0.7715, 0.816, 0.7778, 0.801, 0.8515, 0.8402, 0.9306, 0.8162, 0.9338, 0.8321, 0.8511, 0.8401, 0.7778, 0.801, 0.7868, 0.7874, 0.8515, 0.8402, 0.9244, 0.8012, 0.9306, 0.8162, 0.8511, 0.8401, 0.7868, 0.7874, 0.7983, 0.7759, 0.8515, 0.8402, 0.9154, 0.7877, 0.9244, 0.8012, 0.8511, 0.8401, 0.7983, 0.7759, 0.8119, 0.7669, 0.8515, 0.8402, 0.9039, 0.7763, 0.9154, 0.7877, 0.8511, 0.8401, 0.8119, 0.7669, 0.8269, 0.7606, 0.8515, 0.8402, 0.8905, 0.7673, 0.9039, 0.7763, 0.8511, 0.8401, 0.8269, 0.7606, 0.8429, 0.7574, 0.8515, 0.8402, 0.8755, 0.7611, 0.8905, 0.7673, 0.8511, 0.8401, 0.8429, 0.7574, 0.8592, 0.7574, 0.8515, 0.8402, 0.8596, 0.7579, 0.8755, 0.7611, 0.8511, 0.8401, 0.8592, 0.7574, 0.8752, 0.7606, 0.8515, 0.8402, 0.8434, 0.7579, 0.8596, 0.7579, 0.8511, 0.8401, 0.8752, 0.7606, 0.8902, 0.7669, 0.8515, 0.8402, 0.8275, 0.7611, 0.8434, 0.7579, 0.8511, 0.8401, 0.8902, 0.7669, 0.9038, 0.7759, 0.8515, 0.8402, 0.8125, 0.7673, 0.8275, 0.7611, 0.8511, 0.8401, 0.9038, 0.7759, 0.9153, 0.7874, 0.8515, 0.8402, 0.799, 0.7763, 0.8125, 0.7673, 0.8511, 0.8401, 0.9153, 0.7874, 0.9243, 0.801, 0.8515, 0.8402, 0.7876, 0.7877, 0.799, 0.7763, 0.8511, 0.8401, 0.9243, 0.801, 0.9306, 0.816, 0.8515, 0.8402, 0.7786, 0.8012, 0.7876, 0.7877, 0.8511, 0.8401, 0.9306, 0.816, 0.9338, 0.832, 0.8515, 0.8402, 0.7724, 0.8162, 0.7786, 0.8012, 0.8511, 0.8401, 0.9338, 0.832, 0.9338, 0.8483, 0.8515, 0.8402, 0.7692, 0.8321, 0.7724, 0.8162, 0.8511, 0.8401, 0.9338, 0.8483, 0.9306, 0.8643, 0.8515, 0.8402, 0.7692, 0.8483, 0.7692, 0.8321, 0.8511, 0.8401, 0.9306, 0.8643, 0.9243, 0.8793, 0.8515, 0.8402, 0.7724, 0.8642, 0.7692, 0.8483, 0.8511, 0.8401, 0.9243, 0.8793, 0.9153, 0.8929, 0.8515, 0.8402, 0.7786, 0.8792, 0.7724, 0.8642, 0.8511, 0.8401, 0.9153, 0.8929, 0.9038, 0.9044, 0.8515, 0.8402, 0.7876, 0.8927, 0.7786, 0.8792, 0.8511, 0.8401, 0.9038, 0.9044, 0.8902, 0.9134, 0.8515, 0.8402, 0.799, 0.9041, 0.7876, 0.8927, 0.8511, 0.8401, 0.8902, 0.9134, 0.8752, 0.9197, 0.8515, 0.8402, 0.8125, 0.9131, 0.799, 0.9041, 0.8511, 0.8401, 0.8752, 0.9197, 0.8592, 0.9229, 0.8515, 0.8402, 0.8275, 0.9193, 0.8125, 0.9131, 0.8511, 0.8401, 0.8592, 0.9229, 0.8429, 0.9229, 0.8515, 0.8402, 0.8434, 0.9225, 0.8275, 0.9193, 0.8511, 0.8401, 0.8429, 0.9229, 0.8269, 0.9197, 0.8515, 0.8402, 0.8596, 0.9225, 0.8434, 0.9225, 0.8511, 0.8401, 0.8269, 0.9197, 0.8119, 0.9134, 0.8515, 0.8402, 0.8755, 0.9193, 0.8596, 0.9225, 0.8511, 0.8401, 0.8119, 0.9134, 0.7983, 0.9044, 0.8515, 0.8402, 0.8905, 0.9131, 0.8755, 0.9193, 0.7983, 0.9044, 0.7868, 0.8929, 0.8511, 0.8401, 0.8515, 0.8402, 0.9039, 0.9041, 0.8905, 0.9131, 0.9511, 0.9813, 0.9514, 0.8967, 0.9597, 0.8968, 0.9511, 0.9813, 0.9597, 0.8968, 0.9594, 0.9813, 0.9678, 0.8968, 0.9676, 0.9813, 0.9594, 0.9813, 0.9678, 0.8968, 0.9594, 0.9813, 0.9597, 0.8968, 0.9755, 0.8968, 0.9752, 0.9813, 0.9676, 0.9813, 0.9755, 0.8968, 0.9676, 0.9813, 0.9678, 0.8968, 0.9824, 0.8968, 0.9821, 0.9813, 0.9752, 0.9813, 0.9824, 0.8968, 0.9752, 0.9813, 0.9755, 0.8968, 0.9265, 0.8968, 0.9322, 0.9811, 0.9264, 0.9815, 0.9882, 0.8969, 0.9821, 0.9813, 0.9824, 0.8968, 0.9334, 0.8964, 0.9391, 0.9807, 0.9322, 0.9811, 0.9334, 0.8964, 0.9322, 0.9811, 0.9265, 0.8968, 0.941, 0.8959, 0.9467, 0.9802, 0.9391, 0.9807, 0.941, 0.8959, 0.9391, 0.9807, 0.9334, 0.8964, 0.9491, 0.8953, 0.9548, 0.9796, 0.9467, 0.9802, 0.9491, 0.8953, 0.9467, 0.9802, 0.941, 0.8959, 0.9574, 0.8947, 0.9631, 0.9791, 0.9548, 0.9796, 0.9574, 0.8947, 0.9548, 0.9796, 0.9491, 0.8953, 0.9655, 0.8942, 0.9712, 0.9785, 0.9631, 0.9791, 0.9655, 0.8942, 0.9631, 0.9791, 0.9574, 0.8947, 0.9731, 0.8937, 0.9788, 0.978, 0.9712, 0.9785, 0.9731, 0.8937, 0.9712, 0.9785, 0.9655, 0.8942, 0.98, 0.8932, 0.9857, 0.9775, 0.9788, 0.978, 0.98, 0.8932, 0.9788, 0.978, 0.9731, 0.8937, 0.9813, 0.9788, 0.9811, 0.8943, 0.9869, 0.8943, 0.9859, 0.8928, 0.9857, 0.9775, 0.98, 0.8932, 0.9744, 0.9788, 0.9742, 0.8943, 0.9811, 0.8943, 0.9744, 0.9788, 0.9811, 0.8943, 0.9813, 0.9788, 0.9668, 0.9789, 0.9665, 0.8944, 0.9742, 0.8943, 0.9668, 0.9789, 0.9742, 0.8943, 0.9744, 0.9788, 0.9587, 0.9789, 0.9584, 0.8944, 0.9665, 0.8944, 0.9587, 0.9789, 0.9665, 0.8944, 0.9668, 0.9789, 0.9504, 0.9789, 0.9501, 0.8944, 0.9584, 0.8944, 0.9504, 0.9789, 0.9584, 0.8944, 0.9587, 0.9789, 0.9423, 0.9789, 0.942, 0.8944, 0.9501, 0.8944, 0.9423, 0.9789, 0.9501, 0.8944, 0.9504, 0.9789, 0.9346, 0.979, 0.9344, 0.8945, 0.942, 0.8944, 0.9346, 0.979, 0.942, 0.8944, 0.9423, 0.9789, 0.9277, 0.979, 0.9275, 0.8945, 0.9344, 0.8945, 0.9277, 0.979, 0.9344, 0.8945, 0.9346, 0.979, 0.9355, 0.9839, 0.9298, 0.8996, 0.9357, 0.8992, 0.9586, 0.8954, 0.9585, 0.9801, 0.9528, 0.8958, 0.9329, 0.8963, 0.9327, 0.9808, 0.9261, 0.8963, 0.9327, 0.9808, 0.9258, 0.9808, 0.9261, 0.8963, 0.9406, 0.8963, 0.9403, 0.9808, 0.9329, 0.8963, 0.9403, 0.9808, 0.9327, 0.9808, 0.9329, 0.8963, 0.9487, 0.8963, 0.9485, 0.9808, 0.9406, 0.8963, 0.9485, 0.9808, 0.9403, 0.9808, 0.9406, 0.8963, 0.957, 0.8964, 0.9567, 0.9809, 0.9487, 0.8963, 0.9567, 0.9809, 0.9485, 0.9808, 0.9487, 0.8963, 0.9651, 0.8964, 0.9649, 0.9809, 0.957, 0.8964, 0.9649, 0.9809, 0.9567, 0.9809, 0.957, 0.8964, 0.9728, 0.8964, 0.9725, 0.9809, 0.9651, 0.8964, 0.9725, 0.9809, 0.9649, 0.9809, 0.9651, 0.8964, 0.9797, 0.8964, 0.9794, 0.9809, 0.9728, 0.8964, 0.9794, 0.9809, 0.9725, 0.9809, 0.9728, 0.8964, 0.9287, 0.8967, 0.9285, 0.9812, 0.9229, 0.8967, 0.9853, 0.981, 0.9794, 0.9809, 0.9797, 0.8964, 0.9356, 0.8967, 0.9354, 0.9812, 0.9287, 0.8967, 0.9354, 0.9812, 0.9285, 0.9812, 0.9287, 0.8967, 0.9433, 0.8967, 0.943, 0.9812, 0.9356, 0.8967, 0.943, 0.9812, 0.9354, 0.9812, 0.9356, 0.8967, 0.9514, 0.8967, 0.9511, 0.9813, 0.9433, 0.8967, 0.9511, 0.9813, 0.943, 0.9812, 0.9433, 0.8967])
me_cylinder_002.materials.append(mat_wheel_nophysics)
me_cylinder_002.use_remesh_preserve_volume = False
me_cylinder_002.use_remesh_preserve_attributes = False
me_cylinder_002.use_mirror_vertex_groups = False
me_cylinder_002.update()
me_cylinder_003 = bpy.data.meshes.new('Cylinder.003')
me_cylinder_003.from_pydata([(0.1487, -1.215e-08, 0.5686), (0.1487, -0.1109, 0.5577), (0.1487, -0.2176, 0.5253), (0.1487, -0.3159, 0.4728), (0.1487, -0.4021, 0.4021), (0.1487, -0.4728, 0.3159), (0.1487, -0.5253, 0.2176), (0.1487, -0.5577, 0.1109), (0.1487, -0.5686, 4.075e-07), (0.1487, -0.5577, -0.1109), (0.1487, -0.5253, -0.2176), (0.1487, -0.4728, -0.3159), (0.1487, -0.4021, -0.4021), (0.1487, -0.3159, -0.4728), (0.1487, -0.2176, -0.5253), (0.1487, -0.1109, -0.5577), (0.1487, 1.731e-07, -0.5686), (0.1487, 0.1109, -0.5577), (0.1487, 0.2176, -0.5253), (0.1487, 0.3159, -0.4728), (0.1487, 0.4021, -0.402), (0.1487, 0.4728, -0.3159), (0.1487, 0.5253, -0.2176), (0.1487, 0.5577, -0.1109), (0.1487, 0.5686, 9.136e-07), (0.1487, 0.5577, 0.1109), (0.1487, 0.5253, 0.2176), (0.1487, 0.4728, 0.3159), (0.1487, 0.4021, 0.4021), (0.1487, 0.3159, 0.4728), (0.1487, 0.2176, 0.5253), (0.1487, 0.1109, 0.5577), (-0.1487, -9.474e-07, 0.5686), (-0.1487, -0.1109, 0.5577), (-0.1487, -0.2176, 0.5253), (-0.1487, -0.3159, 0.4728), (-0.1487, -0.4021, 0.4021), (-0.1487, -0.4728, 0.3159), (-0.1487, -0.5253, 0.2176), (-0.1487, -0.5577, 0.1109), (-0.1487, -0.5686, -8.895e-07), (-0.1487, -0.5577, -0.1109), (-0.1487, -0.5253, -0.2176), (-0.1487, -0.4728, -0.3159), (-0.1487, -0.4021, -0.4021), (-0.1487, -0.3159, -0.4728), (-0.1487, -0.2176, -0.5253), (-0.1487, -0.1109, -0.5577), (-0.1487, -5.633e-07, -0.5686), (-0.1487, 0.1109, -0.5577), (-0.1487, 0.2176, -0.5253), (-0.1487, 0.3159, -0.4728), (-0.1487, 0.402, -0.4021), (-0.1487, 0.4728, -0.3159), (-0.1487, 0.5253, -0.2176), (-0.1487, 0.5577, -0.1109), (-0.1487, 0.5686, -1.947e-06), (-0.1487, 0.5577, 0.1109), (-0.1487, 0.5253, 0.2176), (-0.1487, 0.4728, 0.3159), (-0.1487, 0.4021, 0.402), (-0.1487, 0.3159, 0.4728), (-0.1487, 0.2176, 0.5253), (-0.1487, 0.1109, 0.5577), (0.1487, -1.215e-08, 3.646e-07), (-0.1487, -3.46e-08, 3.87e-07)], [], [(64, 0, 1), (65, 33, 32), (64, 1, 2), (65, 34, 33), (64, 2, 3), (65, 35, 34), (64, 3, 4), (65, 36, 35), (64, 4, 5), (65, 37, 36), (64, 5, 6), (65, 38, 37), (64, 6, 7), (65, 39, 38), (64, 7, 8), (65, 40, 39), (64, 8, 9), (65, 41, 40), (64, 9, 10), (65, 42, 41), (64, 10, 11), (65, 43, 42), (64, 11, 12), (65, 44, 43), (64, 12, 13), (65, 45, 44), (64, 13, 14), (65, 46, 45), (64, 14, 15), (65, 47, 46), (64, 15, 16), (65, 48, 47), (64, 16, 17), (65, 49, 48), (64, 17, 18), (65, 50, 49), (64, 18, 19), (65, 51, 50), (64, 19, 20), (65, 52, 51), (64, 20, 21), (65, 53, 52), (64, 21, 22), (65, 54, 53), (64, 22, 23), (65, 55, 54), (64, 23, 24), (65, 56, 55), (64, 24, 25), (65, 57, 56), (64, 25, 26), (65, 58, 57), (64, 26, 27), (65, 59, 58), (64, 27, 28), (65, 60, 59), (64, 28, 29), (65, 61, 60), (64, 29, 30), (65, 62, 61), (64, 30, 31), (65, 63, 62), (31, 0, 64), (65, 32, 63), (32, 0, 31), (32, 31, 63), (30, 62, 63), (30, 63, 31), (29, 61, 62), (29, 62, 30), (28, 60, 61), (28, 61, 29), (27, 59, 60), (27, 60, 28), (26, 58, 59), (26, 59, 27), (25, 57, 58), (25, 58, 26), (24, 56, 57), (24, 57, 25), (23, 55, 56), (23, 56, 24), (22, 54, 55), (22, 55, 23), (21, 53, 54), (21, 54, 22), (20, 52, 53), (20, 53, 21), (19, 51, 52), (19, 52, 20), (18, 50, 51), (18, 51, 19), (17, 49, 50), (17, 50, 18), (16, 48, 49), (16, 49, 17), (15, 47, 48), (15, 48, 16), (14, 46, 47), (14, 47, 15), (13, 45, 46), (13, 46, 14), (12, 44, 45), (12, 45, 13), (11, 43, 44), (11, 44, 12), (10, 42, 11), (42, 43, 11), (9, 41, 10), (41, 42, 10), (8, 40, 9), (40, 41, 9), (7, 39, 8), (39, 40, 8), (6, 38, 7), (38, 39, 7), (5, 37, 6), (37, 38, 6), (4, 36, 5), (36, 37, 5), (3, 35, 4), (35, 36, 4), (2, 34, 3), (34, 35, 3), (1, 33, 2), (33, 34, 2), (0, 32, 1), (32, 33, 1)])
_uv = me_cylinder_003.uv_layers.new(name='UVMap')
_uv.uv.foreach_set('vector', [0.8511, 0.8401, 0.7868, 0.8929, 0.7778, 0.8793, 0.8515, 0.8402, 0.9154, 0.8927, 0.9039, 0.9041, 0.8511, 0.8401, 0.7778, 0.8793, 0.7715, 0.8643, 0.8515, 0.8402, 0.9244, 0.8792, 0.9154, 0.8927, 0.8511, 0.8401, 0.7715, 0.8643, 0.7684, 0.8483, 0.8515, 0.8402, 0.9306, 0.8642, 0.9244, 0.8792, 0.8511, 0.8401, 0.7684, 0.8483, 0.7684, 0.832, 0.8515, 0.8402, 0.9338, 0.8483, 0.9306, 0.8642, 0.8511, 0.8401, 0.7684, 0.832, 0.7715, 0.816, 0.8515, 0.8402, 0.9338, 0.8321, 0.9338, 0.8483, 0.8511, 0.8401, 0.7715, 0.816, 0.7778, 0.801, 0.8515, 0.8402, 0.9306, 0.8162, 0.9338, 0.8321, 0.8511, 0.8401, 0.7778, 0.801, 0.7868, 0.7874, 0.8515, 0.8402, 0.9244, 0.8012, 0.9306, 0.8162, 0.8511, 0.8401, 0.7868, 0.7874, 0.7983, 0.7759, 0.8515, 0.8402, 0.9154, 0.7877, 0.9244, 0.8012, 0.8511, 0.8401, 0.7983, 0.7759, 0.8119, 0.7669, 0.8515, 0.8402, 0.9039, 0.7763, 0.9154, 0.7877, 0.8511, 0.8401, 0.8119, 0.7669, 0.8269, 0.7606, 0.8515, 0.8402, 0.8905, 0.7673, 0.9039, 0.7763, 0.8511, 0.8401, 0.8269, 0.7606, 0.8429, 0.7574, 0.8515, 0.8402, 0.8755, 0.7611, 0.8905, 0.7673, 0.8511, 0.8401, 0.8429, 0.7574, 0.8592, 0.7574, 0.8515, 0.8402, 0.8596, 0.7579, 0.8755, 0.7611, 0.8511, 0.8401, 0.8592, 0.7574, 0.8752, 0.7606, 0.8515, 0.8402, 0.8434, 0.7579, 0.8596, 0.7579, 0.8511, 0.8401, 0.8752, 0.7606, 0.8902, 0.7669, 0.8515, 0.8402, 0.8275, 0.7611, 0.8434, 0.7579, 0.8511, 0.8401, 0.8902, 0.7669, 0.9038, 0.7759, 0.8515, 0.8402, 0.8125, 0.7673, 0.8275, 0.7611, 0.8511, 0.8401, 0.9038, 0.7759, 0.9153, 0.7874, 0.8515, 0.8402, 0.799, 0.7763, 0.8125, 0.7673, 0.8511, 0.8401, 0.9153, 0.7874, 0.9243, 0.801, 0.8515, 0.8402, 0.7876, 0.7877, 0.799, 0.7763, 0.8511, 0.8401, 0.9243, 0.801, 0.9306, 0.816, 0.8515, 0.8402, 0.7786, 0.8012, 0.7876, 0.7877, 0.8511, 0.8401, 0.9306, 0.816, 0.9338, 0.832, 0.8515, 0.8402, 0.7724, 0.8162, 0.7786, 0.8012, 0.8511, 0.8401, 0.9338, 0.832, 0.9338, 0.8483, 0.8515, 0.8402, 0.7692, 0.8321, 0.7724, 0.8162, 0.8511, 0.8401, 0.9338, 0.8483, 0.9306, 0.8643, 0.8515, 0.8402, 0.7692, 0.8483, 0.7692, 0.8321, 0.8511, 0.8401, 0.9306, 0.8643, 0.9243, 0.8793, 0.8515, 0.8402, 0.7724, 0.8642, 0.7692, 0.8483, 0.8511, 0.8401, 0.9243, 0.8793, 0.9153, 0.8929, 0.8515, 0.8402, 0.7786, 0.8792, 0.7724, 0.8642, 0.8511, 0.8401, 0.9153, 0.8929, 0.9038, 0.9044, 0.8515, 0.8402, 0.7876, 0.8927, 0.7786, 0.8792, 0.8511, 0.8401, 0.9038, 0.9044, 0.8902, 0.9134, 0.8515, 0.8402, 0.799, 0.9041, 0.7876, 0.8927, 0.8511, 0.8401, 0.8902, 0.9134, 0.8752, 0.9197, 0.8515, 0.8402, 0.8125, 0.9131, 0.799, 0.9041, 0.8511, 0.8401, 0.8752, 0.9197, 0.8592, 0.9229, 0.8515, 0.8402, 0.8275, 0.9193, 0.8125, 0.9131, 0.8511, 0.8401, 0.8592, 0.9229, 0.8429, 0.9229, 0.8515, 0.8402, 0.8434, 0.9225, 0.8275, 0.9193, 0.8511, 0.8401, 0.8429, 0.9229, 0.8269, 0.9197, 0.8515, 0.8402, 0.8596, 0.9225, 0.8434, 0.9225, 0.8511, 0.8401, 0.8269, 0.9197, 0.8119, 0.9134, 0.8515, 0.8402, 0.8755, 0.9193, 0.8596, 0.9225, 0.8511, 0.8401, 0.8119, 0.9134, 0.7983, 0.9044, 0.8515, 0.8402, 0.8905, 0.9131, 0.8755, 0.9193, 0.7983, 0.9044, 0.7868, 0.8929, 0.8511, 0.8401, 0.8515, 0.8402, 0.9039, 0.9041, 0.8905, 0.9131, 0.9511, 0.9813, 0.9514, 0.8967, 0.9597, 0.8968, 0.9511, 0.9813, 0.9597, 0.8968, 0.9594, 0.9813, 0.9678, 0.8968, 0.9676, 0.9813, 0.9594, 0.9813, 0.9678, 0.8968, 0.9594, 0.9813, 0.9597, 0.8968, 0.9755, 0.8968, 0.9752, 0.9813, 0.9676, 0.9813, 0.9755, 0.8968, 0.9676, 0.9813, 0.9678, 0.8968, 0.9824, 0.8968, 0.9821, 0.9813, 0.9752, 0.9813, 0.9824, 0.8968, 0.9752, 0.9813, 0.9755, 0.8968, 0.9265, 0.8968, 0.9322, 0.9811, 0.9264, 0.9815, 0.9882, 0.8969, 0.9821, 0.9813, 0.9824, 0.8968, 0.9334, 0.8964, 0.9391, 0.9807, 0.9322, 0.9811, 0.9334, 0.8964, 0.9322, 0.9811, 0.9265, 0.8968, 0.941, 0.8959, 0.9467, 0.9802, 0.9391, 0.9807, 0.941, 0.8959, 0.9391, 0.9807, 0.9334, 0.8964, 0.9491, 0.8953, 0.9548, 0.9796, 0.9467, 0.9802, 0.9491, 0.8953, 0.9467, 0.9802, 0.941, 0.8959, 0.9574, 0.8947, 0.9631, 0.9791, 0.9548, 0.9796, 0.9574, 0.8947, 0.9548, 0.9796, 0.9491, 0.8953, 0.9655, 0.8942, 0.9712, 0.9785, 0.9631, 0.9791, 0.9655, 0.8942, 0.9631, 0.9791, 0.9574, 0.8947, 0.9731, 0.8937, 0.9788, 0.978, 0.9712, 0.9785, 0.9731, 0.8937, 0.9712, 0.9785, 0.9655, 0.8942, 0.98, 0.8932, 0.9857, 0.9775, 0.9788, 0.978, 0.98, 0.8932, 0.9788, 0.978, 0.9731, 0.8937, 0.9813, 0.9788, 0.9811, 0.8943, 0.9869, 0.8943, 0.9859, 0.8928, 0.9857, 0.9775, 0.98, 0.8932, 0.9744, 0.9788, 0.9742, 0.8943, 0.9811, 0.8943, 0.9744, 0.9788, 0.9811, 0.8943, 0.9813, 0.9788, 0.9668, 0.9789, 0.9665, 0.8944, 0.9742, 0.8943, 0.9668, 0.9789, 0.9742, 0.8943, 0.9744, 0.9788, 0.9587, 0.9789, 0.9584, 0.8944, 0.9665, 0.8944, 0.9587, 0.9789, 0.9665, 0.8944, 0.9668, 0.9789, 0.9504, 0.9789, 0.9501, 0.8944, 0.9584, 0.8944, 0.9504, 0.9789, 0.9584, 0.8944, 0.9587, 0.9789, 0.9423, 0.9789, 0.942, 0.8944, 0.9501, 0.8944, 0.9423, 0.9789, 0.9501, 0.8944, 0.9504, 0.9789, 0.9346, 0.979, 0.9344, 0.8945, 0.942, 0.8944, 0.9346, 0.979, 0.942, 0.8944, 0.9423, 0.9789, 0.9277, 0.979, 0.9275, 0.8945, 0.9344, 0.8945, 0.9277, 0.979, 0.9344, 0.8945, 0.9346, 0.979, 0.9355, 0.9839, 0.9298, 0.8996, 0.9357, 0.8992, 0.9586, 0.8954, 0.9585, 0.9801, 0.9528, 0.8958, 0.9329, 0.8963, 0.9327, 0.9808, 0.9261, 0.8963, 0.9327, 0.9808, 0.9258, 0.9808, 0.9261, 0.8963, 0.9406, 0.8963, 0.9403, 0.9808, 0.9329, 0.8963, 0.9403, 0.9808, 0.9327, 0.9808, 0.9329, 0.8963, 0.9487, 0.8963, 0.9485, 0.9808, 0.9406, 0.8963, 0.9485, 0.9808, 0.9403, 0.9808, 0.9406, 0.8963, 0.957, 0.8964, 0.9567, 0.9809, 0.9487, 0.8963, 0.9567, 0.9809, 0.9485, 0.9808, 0.9487, 0.8963, 0.9651, 0.8964, 0.9649, 0.9809, 0.957, 0.8964, 0.9649, 0.9809, 0.9567, 0.9809, 0.957, 0.8964, 0.9728, 0.8964, 0.9725, 0.9809, 0.9651, 0.8964, 0.9725, 0.9809, 0.9649, 0.9809, 0.9651, 0.8964, 0.9797, 0.8964, 0.9794, 0.9809, 0.9728, 0.8964, 0.9794, 0.9809, 0.9725, 0.9809, 0.9728, 0.8964, 0.9287, 0.8967, 0.9285, 0.9812, 0.9229, 0.8967, 0.9853, 0.981, 0.9794, 0.9809, 0.9797, 0.8964, 0.9356, 0.8967, 0.9354, 0.9812, 0.9287, 0.8967, 0.9354, 0.9812, 0.9285, 0.9812, 0.9287, 0.8967, 0.9433, 0.8967, 0.943, 0.9812, 0.9356, 0.8967, 0.943, 0.9812, 0.9354, 0.9812, 0.9356, 0.8967, 0.9514, 0.8967, 0.9511, 0.9813, 0.9433, 0.8967, 0.9511, 0.9813, 0.943, 0.9812, 0.9433, 0.8967])
me_cylinder_003.materials.append(mat_wheel_nophysics)
me_cylinder_003.use_remesh_preserve_volume = False
me_cylinder_003.use_remesh_preserve_attributes = False
me_cylinder_003.use_mirror_vertex_groups = False
me_cylinder_003.update()

# ---- objects
ob_chassis = bpy.data.objects.new('Chassis', me_cube_001)
ob_wheel_fl = bpy.data.objects.new('Wheel_FL', me_cylinder_001)
ob_wheel_fr = bpy.data.objects.new('Wheel_FR', me_cylinder_000)
ob_wheel_rl = bpy.data.objects.new('Wheel_RL', me_cylinder_002)
ob_wheel_rr = bpy.data.objects.new('Wheel_RR', me_cylinder_003)

# ---- transforms, parenting, visibility, modifiers, constraints
ob_chassis.location = (-0.2883, -0.3155, 0.7196)
ob_chassis.lineart.crease_threshold = 0.0
ob_wheel_fl.parent = ob_chassis
ob_wheel_fl.location = (1.166, -1.787, -1.017)
ob_wheel_fl.lineart.crease_threshold = 0.0
ob_wheel_fr.parent = ob_chassis
ob_wheel_fr.location = (-1.125, -1.787, -1.037)
ob_wheel_fr.lineart.crease_threshold = 0.0
ob_wheel_rl.parent = ob_chassis
ob_wheel_rl.location = (1.155, 1.583, -1.034)
ob_wheel_rl.lineart.crease_threshold = 0.0
ob_wheel_rr.parent = ob_chassis
ob_wheel_rr.location = (-1.125, 1.583, -1.045)
ob_wheel_rr.lineart.crease_threshold = 0.0

# ---- collection membership
col_collection_1.objects.link(ob_chassis)
col_collection_1.objects.link(ob_wheel_fl)
col_collection_1.objects.link(ob_wheel_fr)
col_collection_1.objects.link(ob_wheel_rl)
col_collection_1.objects.link(ob_wheel_rr)

# ---- scene / render settings (as saved in the file)
scene.frame_start = 1; scene.frame_end = 250; scene.frame_set(1)
scene.render.engine = 'BLENDER_EEVEE_NEXT'
scene.render.image_settings.color_mode = 'RGB'
scene.render.image_settings.compression = 90
scene.render.resolution_percentage = 50
scene.render.dither_intensity = 0.0
scene.render.bake_margin = 2
scene.render.bake_bias = 0.0
scene.cycles.use_denoising = False
scene.cycles.samples = 10
scene.cycles.sampling_pattern = 'TABULATED_SOBOL'
scene.cycles.light_sampling_threshold = 0.0
scene.cycles.use_adaptive_sampling = False
scene.cycles.use_light_tree = False
scene.cycles.blur_glossy = 0.0
scene.cycles.volume_bounces = 1
scene.cycles.pixel_filter_type = 'GAUSSIAN'
scene.cycles.sample_clamp_indirect = 0.0
scene.view_settings.view_transform = 'Standard'
bpy.context.view_layer.update()

# ---- added for rendering (the .blend has no active camera and no usable light): camera, sun
cam_auto = bpy.data.cameras.new('AutoCamera')
cam_auto.lens = 50.0
cam_auto.sensor_width = 36.0
cam_auto.clip_end = 1000.0
ob_auto_camera = bpy.data.objects.new('AutoCamera', cam_auto)
scene.collection.objects.link(ob_auto_camera)
ob_auto_camera.location = (5.57776, -7.35483, 5.09296)
ob_auto_camera.rotation_euler = (1.09748, -7.21219e-08, 0.694738)
scene.camera = ob_auto_camera
light_auto_sun = bpy.data.lights.new('AutoSun', 'SUN')
light_auto_sun.energy = 3.0
light_auto_sun.angle = 0.0523599
ob_auto_sun = bpy.data.objects.new('AutoSun', light_auto_sun)
scene.collection.objects.link(ob_auto_sun)
ob_auto_sun.rotation_euler = (0.872665, 0.174533, 0.523599)
bpy.context.view_layer.update()
